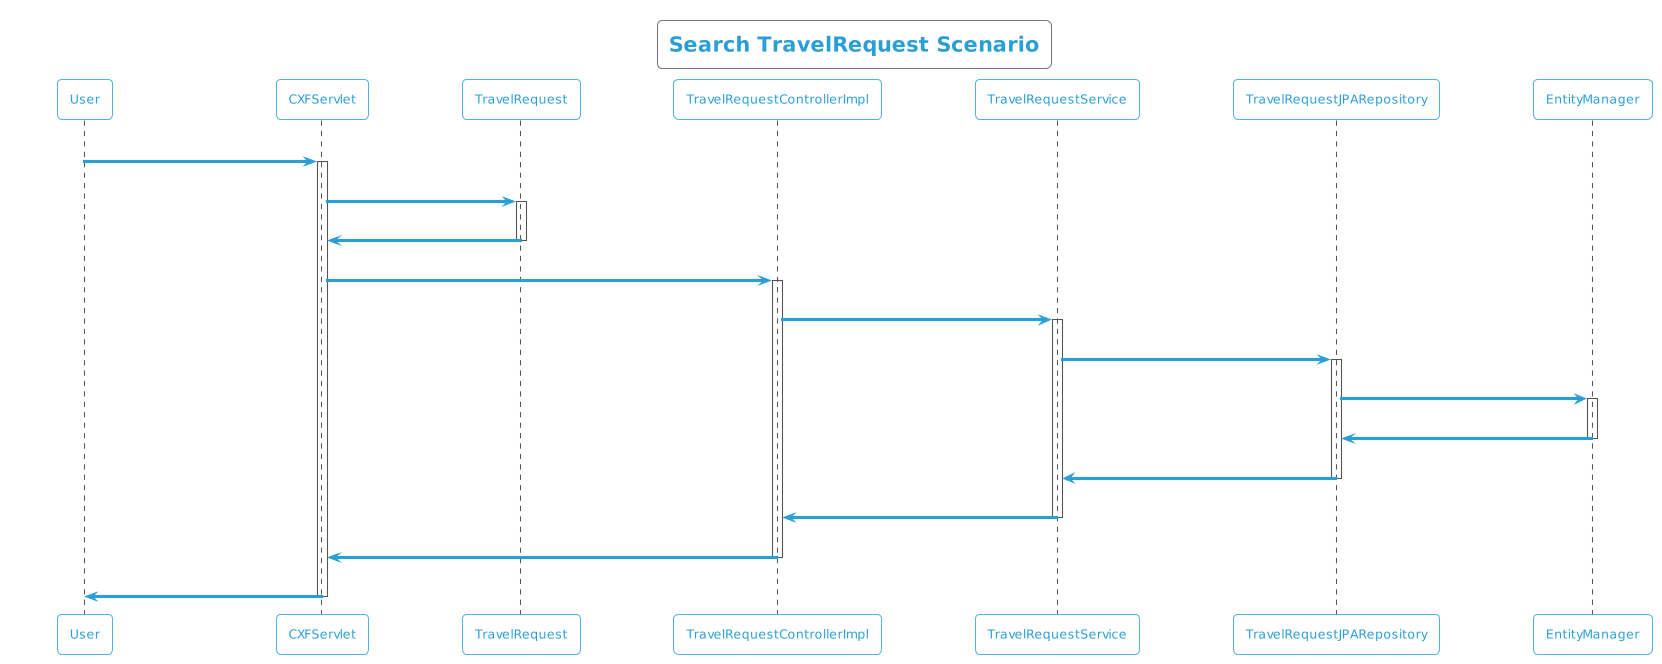

The diagram above was rendered by PlantUML. Its source (embedded in the PNG):
@startuml
!theme cyborg-outline
title Search TravelRequest Scenario
participant User
User -> CXFServlet: GET, TravelRequest
activate CXFServlet
CXFServlet -> TravelRequest: << search >>
activate TravelRequest
TravelRequest -> CXFServlet: << instance >>
deactivate TravelRequest
CXFServlet -> TravelRequestControllerImpl: search(:TravelRequest)
activate TravelRequestControllerImpl
TravelRequestControllerImpl -> TravelRequestService: search(:TravelRequest)
activate TravelRequestService
TravelRequestService -> TravelRequestJPARepository: search(:TravelRequest)
activate TravelRequestJPARepository
TravelRequestJPARepository -> EntityManager: response(:TravelRequest)
activate EntityManager
EntityManager -> TravelRequestJPARepository: << persisted TravelRequest >>
deactivate EntityManager
TravelRequestJPARepository -> TravelRequestService: << persisted TravelRequest >>
deactivate TravelRequestJPARepository
TravelRequestService -> TravelRequestControllerImpl: << persisted TravelRequest >>
deactivate TravelRequestService
TravelRequestControllerImpl -> CXFServlet: << persisted TravelRequest >>
deactivate TravelRequestControllerImpl
CXFServlet -> User: marshalled TravelRequest XML
deactivate CXFServlet
@enduml